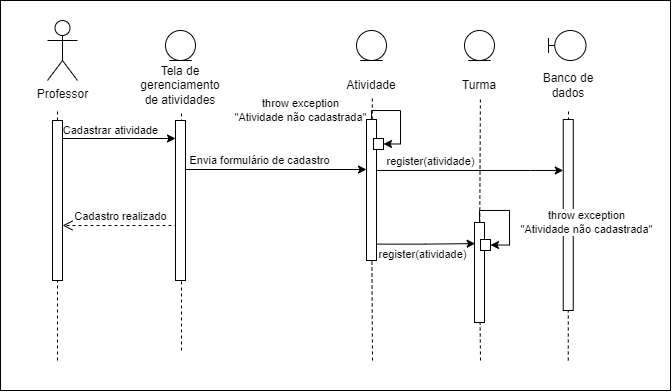

The diagram above was exported from draw.io. Its source (the exported page's mxGraphModel, read from the mxfile embedded in the PNG):
<mxGraphModel dx="934" dy="467" grid="1" gridSize="10" guides="1" tooltips="1" connect="1" arrows="1" fold="1" page="1" pageScale="1" pageWidth="827" pageHeight="1169" math="0" shadow="0">
  <root>
    <mxCell id="0" />
    <mxCell id="1" parent="0" />
    <mxCell id="UDIVMU1zz-dbeq_bZYu_-1" value="" style="rounded=0;whiteSpace=wrap;html=1;" vertex="1" parent="1">
      <mxGeometry x="110" y="70" width="670" height="390" as="geometry" />
    </mxCell>
    <mxCell id="UDIVMU1zz-dbeq_bZYu_-2" value="Professor" style="shape=umlActor;verticalLabelPosition=bottom;verticalAlign=top;html=1;outlineConnect=0;" vertex="1" parent="1">
      <mxGeometry x="157" y="90" width="30" height="60" as="geometry" />
    </mxCell>
    <mxCell id="UDIVMU1zz-dbeq_bZYu_-3" value="" style="endArrow=none;dashed=1;html=1;rounded=0;" edge="1" parent="1" source="UDIVMU1zz-dbeq_bZYu_-7">
      <mxGeometry width="50" height="50" relative="1" as="geometry">
        <mxPoint x="167" y="824.4443969726562" as="sourcePoint" />
        <mxPoint x="167" y="180" as="targetPoint" />
      </mxGeometry>
    </mxCell>
    <mxCell id="UDIVMU1zz-dbeq_bZYu_-4" value="" style="endArrow=none;dashed=1;html=1;rounded=0;" edge="1" parent="1" target="UDIVMU1zz-dbeq_bZYu_-7">
      <mxGeometry width="50" height="50" relative="1" as="geometry">
        <mxPoint x="167" y="430" as="sourcePoint" />
        <mxPoint x="167" y="180" as="targetPoint" />
      </mxGeometry>
    </mxCell>
    <mxCell id="UDIVMU1zz-dbeq_bZYu_-5" style="edgeStyle=orthogonalEdgeStyle;rounded=0;orthogonalLoop=1;jettySize=auto;html=1;entryX=0;entryY=0.5;entryDx=0;entryDy=0;" edge="1" parent="1">
      <mxGeometry relative="1" as="geometry">
        <mxPoint x="172" y="208" as="sourcePoint" />
        <mxPoint x="285" y="208" as="targetPoint" />
      </mxGeometry>
    </mxCell>
    <mxCell id="UDIVMU1zz-dbeq_bZYu_-6" value="Cadastrar atividade" style="edgeLabel;html=1;align=center;verticalAlign=middle;resizable=0;points=[];" vertex="1" connectable="0" parent="UDIVMU1zz-dbeq_bZYu_-5">
      <mxGeometry x="-0.2094" y="4" relative="1" as="geometry">
        <mxPoint x="3" y="-4" as="offset" />
      </mxGeometry>
    </mxCell>
    <mxCell id="UDIVMU1zz-dbeq_bZYu_-7" value="" style="rounded=0;whiteSpace=wrap;html=1;" vertex="1" parent="1">
      <mxGeometry x="162" y="190" width="10" height="160" as="geometry" />
    </mxCell>
    <mxCell id="UDIVMU1zz-dbeq_bZYu_-8" value="" style="ellipse;shape=umlEntity;whiteSpace=wrap;html=1;" vertex="1" parent="1">
      <mxGeometry x="275" y="100" width="30" height="30" as="geometry" />
    </mxCell>
    <mxCell id="UDIVMU1zz-dbeq_bZYu_-9" value="" style="endArrow=none;dashed=1;html=1;rounded=0;" edge="1" parent="1">
      <mxGeometry width="50" height="50" relative="1" as="geometry">
        <mxPoint x="291" y="420" as="sourcePoint" />
        <mxPoint x="291" y="180" as="targetPoint" />
      </mxGeometry>
    </mxCell>
    <mxCell id="UDIVMU1zz-dbeq_bZYu_-10" value="Tela de gerenciamento de atividades" style="text;html=1;align=center;verticalAlign=middle;whiteSpace=wrap;rounded=0;" vertex="1" parent="1">
      <mxGeometry x="260" y="140" width="60" height="30" as="geometry" />
    </mxCell>
    <mxCell id="UDIVMU1zz-dbeq_bZYu_-11" value="" style="ellipse;shape=umlEntity;whiteSpace=wrap;html=1;" vertex="1" parent="1">
      <mxGeometry x="466" y="100" width="30" height="30" as="geometry" />
    </mxCell>
    <mxCell id="UDIVMU1zz-dbeq_bZYu_-12" value="Atividade" style="text;html=1;align=center;verticalAlign=middle;whiteSpace=wrap;rounded=0;" vertex="1" parent="1">
      <mxGeometry x="451" y="140" width="60" height="30" as="geometry" />
    </mxCell>
    <mxCell id="UDIVMU1zz-dbeq_bZYu_-13" value="" style="endArrow=none;dashed=1;html=1;rounded=0;entryX=0.515;entryY=0.915;entryDx=0;entryDy=0;entryPerimeter=0;" edge="1" parent="1" source="UDIVMU1zz-dbeq_bZYu_-25" target="UDIVMU1zz-dbeq_bZYu_-12">
      <mxGeometry width="50" height="50" relative="1" as="geometry">
        <mxPoint x="482" y="580" as="sourcePoint" />
        <mxPoint x="482" y="180" as="targetPoint" />
      </mxGeometry>
    </mxCell>
    <mxCell id="UDIVMU1zz-dbeq_bZYu_-14" value="" style="shape=umlBoundary;whiteSpace=wrap;html=1;" vertex="1" parent="1">
      <mxGeometry x="658" y="100" width="37.5" height="30" as="geometry" />
    </mxCell>
    <mxCell id="UDIVMU1zz-dbeq_bZYu_-15" value="" style="endArrow=none;dashed=1;html=1;rounded=0;" edge="1" parent="1">
      <mxGeometry width="50" height="50" relative="1" as="geometry">
        <mxPoint x="677.75" y="429.9999999999999" as="sourcePoint" />
        <mxPoint x="678" y="180" as="targetPoint" />
      </mxGeometry>
    </mxCell>
    <mxCell id="UDIVMU1zz-dbeq_bZYu_-16" value="" style="rounded=0;whiteSpace=wrap;html=1;" vertex="1" parent="1">
      <mxGeometry x="672.75" y="189" width="10" height="191" as="geometry" />
    </mxCell>
    <mxCell id="UDIVMU1zz-dbeq_bZYu_-17" value="Banco de dados" style="text;html=1;align=center;verticalAlign=middle;whiteSpace=wrap;rounded=0;" vertex="1" parent="1">
      <mxGeometry x="647.75" y="140" width="60" height="30" as="geometry" />
    </mxCell>
    <mxCell id="UDIVMU1zz-dbeq_bZYu_-18" value="Cadastro realizado" style="html=1;verticalAlign=bottom;endArrow=open;dashed=1;endSize=8;curved=0;rounded=0;entryX=1.323;entryY=0.565;entryDx=0;entryDy=0;entryPerimeter=0;" edge="1" parent="1">
      <mxGeometry relative="1" as="geometry">
        <mxPoint x="287" y="295" as="sourcePoint" />
        <mxPoint x="172" y="295" as="targetPoint" />
      </mxGeometry>
    </mxCell>
    <mxCell id="UDIVMU1zz-dbeq_bZYu_-19" style="edgeStyle=orthogonalEdgeStyle;rounded=0;orthogonalLoop=1;jettySize=auto;html=1;exitX=0.951;exitY=0.144;exitDx=0;exitDy=0;exitPerimeter=0;" edge="1" parent="1" source="UDIVMU1zz-dbeq_bZYu_-21" target="UDIVMU1zz-dbeq_bZYu_-25">
      <mxGeometry relative="1" as="geometry">
        <Array as="points">
          <mxPoint x="295" y="239" />
        </Array>
      </mxGeometry>
    </mxCell>
    <mxCell id="UDIVMU1zz-dbeq_bZYu_-20" value="Envia formulário de cadastro" style="edgeLabel;html=1;align=center;verticalAlign=middle;resizable=0;points=[];" vertex="1" connectable="0" parent="UDIVMU1zz-dbeq_bZYu_-19">
      <mxGeometry x="0.13" y="-1" relative="1" as="geometry">
        <mxPoint x="-17" y="-10" as="offset" />
      </mxGeometry>
    </mxCell>
    <mxCell id="UDIVMU1zz-dbeq_bZYu_-21" value="" style="rounded=0;whiteSpace=wrap;html=1;" vertex="1" parent="1">
      <mxGeometry x="285" y="190" width="10" height="160" as="geometry" />
    </mxCell>
    <mxCell id="UDIVMU1zz-dbeq_bZYu_-22" value="" style="endArrow=none;dashed=1;html=1;rounded=0;" edge="1" parent="1" target="UDIVMU1zz-dbeq_bZYu_-25">
      <mxGeometry width="50" height="50" relative="1" as="geometry">
        <mxPoint x="482" y="430" as="sourcePoint" />
        <mxPoint x="482" y="180" as="targetPoint" />
      </mxGeometry>
    </mxCell>
    <mxCell id="UDIVMU1zz-dbeq_bZYu_-23" style="edgeStyle=orthogonalEdgeStyle;rounded=0;orthogonalLoop=1;jettySize=auto;html=1;" edge="1" parent="1" source="UDIVMU1zz-dbeq_bZYu_-25" target="UDIVMU1zz-dbeq_bZYu_-16">
      <mxGeometry relative="1" as="geometry">
        <Array as="points">
          <mxPoint x="640" y="240" />
          <mxPoint x="640" y="240" />
        </Array>
      </mxGeometry>
    </mxCell>
    <mxCell id="UDIVMU1zz-dbeq_bZYu_-24" value="register(atividade)" style="edgeLabel;html=1;align=center;verticalAlign=middle;resizable=0;points=[];" vertex="1" connectable="0" parent="UDIVMU1zz-dbeq_bZYu_-23">
      <mxGeometry x="-0.2774" y="3" relative="1" as="geometry">
        <mxPoint x="-14" y="-6" as="offset" />
      </mxGeometry>
    </mxCell>
    <mxCell id="UDIVMU1zz-dbeq_bZYu_-25" value="" style="rounded=0;whiteSpace=wrap;html=1;" vertex="1" parent="1">
      <mxGeometry x="476" y="189" width="10" height="141" as="geometry" />
    </mxCell>
    <mxCell id="UDIVMU1zz-dbeq_bZYu_-26" style="edgeStyle=orthogonalEdgeStyle;rounded=0;orthogonalLoop=1;jettySize=auto;html=1;entryX=1;entryY=0.5;entryDx=0;entryDy=0;" edge="1" parent="1" source="UDIVMU1zz-dbeq_bZYu_-25" target="UDIVMU1zz-dbeq_bZYu_-28">
      <mxGeometry relative="1" as="geometry">
        <Array as="points">
          <mxPoint x="481" y="180" />
          <mxPoint x="510" y="180" />
          <mxPoint x="510" y="213" />
        </Array>
      </mxGeometry>
    </mxCell>
    <mxCell id="UDIVMU1zz-dbeq_bZYu_-27" value="throw exception&lt;div&gt;&quot;Atividade não cadastrada&quot;&lt;/div&gt;" style="edgeLabel;html=1;align=center;verticalAlign=middle;resizable=0;points=[];" vertex="1" connectable="0" parent="UDIVMU1zz-dbeq_bZYu_-26">
      <mxGeometry x="0.3241" relative="1" as="geometry">
        <mxPoint x="-100" y="-21" as="offset" />
      </mxGeometry>
    </mxCell>
    <mxCell id="UDIVMU1zz-dbeq_bZYu_-28" value="" style="rounded=0;whiteSpace=wrap;html=1;" vertex="1" parent="1">
      <mxGeometry x="483" y="208" width="10" height="11" as="geometry" />
    </mxCell>
    <mxCell id="UDIVMU1zz-dbeq_bZYu_-30" value="" style="ellipse;shape=umlEntity;whiteSpace=wrap;html=1;" vertex="1" parent="1">
      <mxGeometry x="574" y="100" width="30" height="30" as="geometry" />
    </mxCell>
    <mxCell id="UDIVMU1zz-dbeq_bZYu_-31" value="Turma" style="text;html=1;align=center;verticalAlign=middle;whiteSpace=wrap;rounded=0;" vertex="1" parent="1">
      <mxGeometry x="559" y="140" width="60" height="30" as="geometry" />
    </mxCell>
    <mxCell id="UDIVMU1zz-dbeq_bZYu_-32" value="" style="endArrow=none;dashed=1;html=1;rounded=0;entryX=0.515;entryY=0.915;entryDx=0;entryDy=0;entryPerimeter=0;" edge="1" parent="1" source="UDIVMU1zz-dbeq_bZYu_-34" target="UDIVMU1zz-dbeq_bZYu_-31">
      <mxGeometry width="50" height="50" relative="1" as="geometry">
        <mxPoint x="590" y="580" as="sourcePoint" />
        <mxPoint x="590" y="180" as="targetPoint" />
      </mxGeometry>
    </mxCell>
    <mxCell id="UDIVMU1zz-dbeq_bZYu_-33" value="" style="endArrow=none;dashed=1;html=1;rounded=0;" edge="1" parent="1" target="UDIVMU1zz-dbeq_bZYu_-34">
      <mxGeometry width="50" height="50" relative="1" as="geometry">
        <mxPoint x="590" y="430" as="sourcePoint" />
        <mxPoint x="590" y="180" as="targetPoint" />
      </mxGeometry>
    </mxCell>
    <mxCell id="UDIVMU1zz-dbeq_bZYu_-38" style="edgeStyle=orthogonalEdgeStyle;rounded=0;orthogonalLoop=1;jettySize=auto;html=1;entryX=1;entryY=0.5;entryDx=0;entryDy=0;" edge="1" parent="1" source="UDIVMU1zz-dbeq_bZYu_-34" target="UDIVMU1zz-dbeq_bZYu_-37">
      <mxGeometry relative="1" as="geometry">
        <Array as="points">
          <mxPoint x="589" y="280" />
          <mxPoint x="619" y="280" />
          <mxPoint x="619" y="315" />
        </Array>
      </mxGeometry>
    </mxCell>
    <mxCell id="UDIVMU1zz-dbeq_bZYu_-34" value="" style="rounded=0;whiteSpace=wrap;html=1;" vertex="1" parent="1">
      <mxGeometry x="584" y="292" width="10" height="100" as="geometry" />
    </mxCell>
    <mxCell id="UDIVMU1zz-dbeq_bZYu_-37" value="" style="rounded=0;whiteSpace=wrap;html=1;" vertex="1" parent="1">
      <mxGeometry x="590" y="309" width="10" height="11" as="geometry" />
    </mxCell>
    <mxCell id="UDIVMU1zz-dbeq_bZYu_-39" value="throw exception&lt;div&gt;&quot;Atividade não cadastrada&quot;&lt;/div&gt;" style="edgeLabel;html=1;align=center;verticalAlign=middle;resizable=0;points=[];" vertex="1" connectable="0" parent="1">
      <mxGeometry x="695.5" y="292" as="geometry" />
    </mxCell>
    <mxCell id="UDIVMU1zz-dbeq_bZYu_-40" style="edgeStyle=orthogonalEdgeStyle;rounded=0;orthogonalLoop=1;jettySize=auto;html=1;entryX=0.065;entryY=0.211;entryDx=0;entryDy=0;entryPerimeter=0;exitX=0.965;exitY=0.884;exitDx=0;exitDy=0;exitPerimeter=0;" edge="1" parent="1" source="UDIVMU1zz-dbeq_bZYu_-25" target="UDIVMU1zz-dbeq_bZYu_-34">
      <mxGeometry relative="1" as="geometry" />
    </mxCell>
    <mxCell id="UDIVMU1zz-dbeq_bZYu_-43" value="&lt;span style=&quot;font-size: 11px; text-wrap: nowrap; background-color: rgb(255, 255, 255);&quot;&gt;register(atividade)&lt;/span&gt;" style="text;html=1;align=center;verticalAlign=middle;whiteSpace=wrap;rounded=0;" vertex="1" parent="1">
      <mxGeometry x="510" y="309" width="45" height="30" as="geometry" />
    </mxCell>
  </root>
</mxGraphModel>